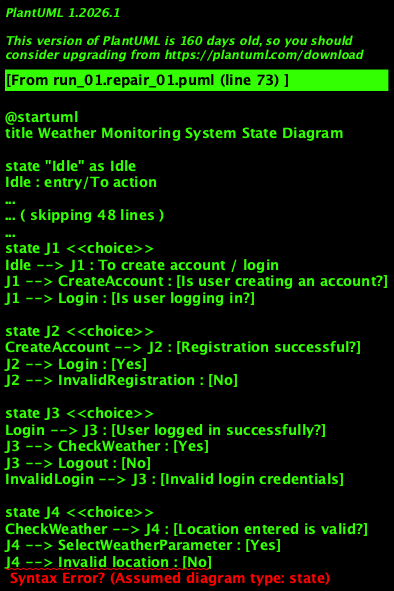

The diagram above was rendered by PlantUML. Its source (embedded in the PNG):
@startuml
title Weather Monitoring System State Diagram

state "Idle" as Idle
Idle : entry/To action
Idle : do/Remain in same state
Idle : exit/Create account / Login

state "Create account" as CreateAccount
CreateAccount : entry/Create account
CreateAccount : do/Create account
CreateAccount : exit/Login / Invalid registration

state "Invalid registration" as InvalidRegistration
InvalidRegistration : entry/Invalid registration
InvalidRegistration : do/Cannot register
InvalidRegistration : exit/Abnormal termination

state "Login" as Login
Login : entry/Login
Login : do/Login using valid username and password
Login : exit/Invalid login / To home page

state "Invalid login" as InvalidLogin
InvalidLogin : entry/Invalid login
InvalidLogin : do/Cannot login
InvalidLogin : exit/Abnormal termination

state "Check weather" as CheckWeather
CheckWeather : entry/To home page
CheckWeather : entry/Check weather for current or new location
CheckWeather : exit/Invalid location / Select weather parameter

state "Select weather parameter" as SelectWeatherParameter
SelectWeatherParameter : entry/Select weather parameter
SelectWeatherParameter : do/Select temperature, humidity, rainfall, pressure, or dew point
SelectWeatherParameter : exit/Update weather information

state "Update weather information" as UpdateWeatherInformation
UpdateWeatherInformation : entry/Update weather information
UpdateWeatherInformation : do/Update and show selected weather information
UpdateWeatherInformation : exit/View additional weather details

state "View additional weather details" as ViewAdditionalWeatherDetails
ViewAdditionalWeatherDetails : entry/View additional weather details
ViewAdditionalWeatherDetails : do/View alerts, weekly analysis, future prediction, or graph
ViewAdditionalWeatherDetails : exit/Logout

state "Logout" as Logout
Logout : entry/Logout
Logout : do/End session
Logout : exit/End

state J1 <<choice>>
Idle --> J1 : To create account / login
J1 --> CreateAccount : [Is user creating an account?]
J1 --> Login : [Is user logging in?]

state J2 <<choice>>
CreateAccount --> J2 : [Registration successful?]
J2 --> Login : [Yes]
J2 --> InvalidRegistration : [No]

state J3 <<choice>>
Login --> J3 : [User logged in successfully?]
J3 --> CheckWeather : [Yes]
J3 --> Logout : [No]
InvalidLogin --> J3 : [Invalid login credentials]

state J4 <<choice>>
CheckWeather --> J4 : [Location entered is valid?]
J4 --> SelectWeatherParameter : [Yes]
J4 --> Invalid location : [No]

state J5 <<choice>>
SelectWeatherParameter --> J5 : [Valid parameter selected?]
J5 --> UpdateWeatherInformation : [Yes]
J5 --> Invalid parameter : [No]

state J6 <<choice>>
UpdateWeatherInformation --> J6 : [User wants to view additional details?]
J6 --> ViewAdditionalWeatherDetails : [Yes]
J6 --> Logout : [No]

state J7 <<choice>>
ViewAdditionalWeatherDetails --> J7 : [User logged out?]
J7 --> [*] : [Yes]

[*] --> Idle

@enduml